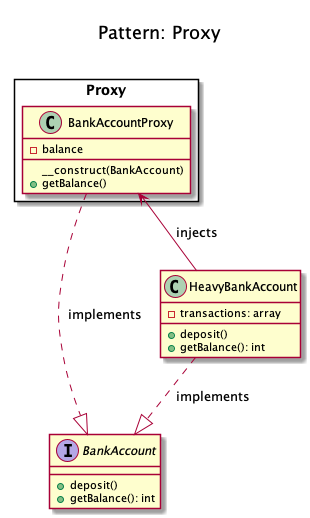

The diagram above was rendered by PlantUML. Its source (embedded in the PNG):
@startuml
    Title <size:20>\nPattern: Proxy\n

    interface BankAccount {
        + deposit()
        + getBalance(): int
    }

    class HeavyBankAccount {
        - transactions: array
        + deposit()
        + getBalance(): int
    }

    package Proxy <<Rectangle>> {
        class BankAccountProxy {
            - balance
            __construct(BankAccount)
            + getBalance()
        }
    }

    BankAccountProxy <-- HeavyBankAccount: " injects"
    BankAccountProxy ..|> BankAccount: " implements"
    HeavyBankAccount ..|> BankAccount: " implements"
@enduml